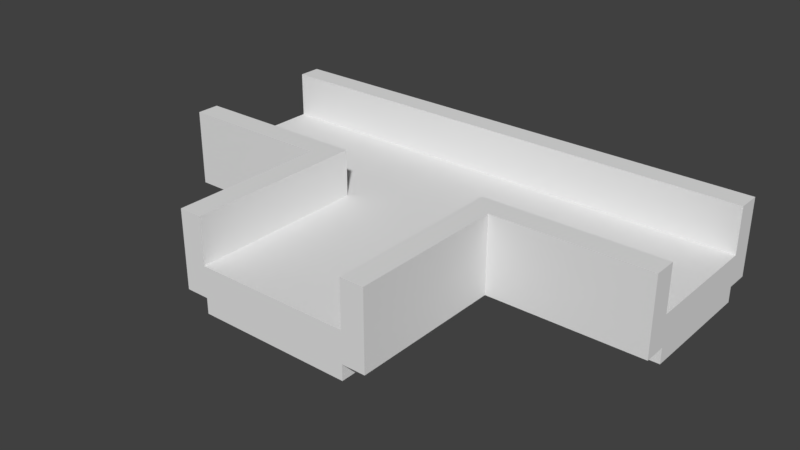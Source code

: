 # Source: path3.blend  (saved by Blender 2.79.0; exported with 4.5.12 LTS)
import bpy
from mathutils import Matrix  # noqa: F401  (used for matrix-valued properties, if any)

bpy.ops.wm.read_factory_settings(use_empty=True)
scene = bpy.context.scene
scene.name = 'Scene'

# ---- collections
col_collection_1 = bpy.data.collections.new('Collection 1'); scene.collection.children.link(col_collection_1)

# ---- materials (node trees are filled in below, after node groups)
mat_material = bpy.data.materials.new('Material')
mat_material.alpha_threshold = 0.0
mat_material.use_transparent_shadow = False
mat_material.roughness = 0.5
mat_material.line_color = (0.0, 0.0, 0.0, 1.0)

# ---- material node trees

# ---- world
world_world = bpy.data.worlds.new('World'); scene.world = world_world
world_world.color = (0.05088, 0.05088, 0.05088)
world_world.use_sun_shadow = False
world_world.sun_shadow_jitter_overblur = 0.0
world_world.cycles.sampling_method = 'MANUAL'

# ---- meshes
me_cube = bpy.data.meshes.new('Cube')
me_cube.from_pydata([(-2.5, 4.5, -1.0), (-3.25, 4.5, -1.0), (-2.5, 4.5, -1.5), (-2.5, 0.5, -1.5), (-3.25, 4.5, -1.5), (-7.5, 0.5, -1.5), (-7.5, 4.5, -1.5), (-3.25, 0.5, -1.5), (2.5, 0.5, -1.5), (2.5, 4.5, -1.5), (-8.25, 0.5, -1.0), (7.5, 0.5, -1.5), (7.5, 4.5, -1.5), (-8.25, -0.25, -1.0), (-3.25, 4.5, 5.96e-07), (-2.5, -4.5, -1.5), (-2.5, -4.5, 2.146e-06), (2.5, -4.5, -1.5), (-2.5, 5.25, -1.0), (-3.25, 5.25, -1.0), (-7.5, 5.25, -1.0), (-7.5, 5.25, -4.169e-06), (-2.5, 5.25, 1.166e-06), (2.5, 5.25, -1.0), (2.5, 5.25, 2.358e-06), (7.5, 5.25, 4.742e-06), (7.5, 5.25, -1.0), (-3.25, 5.25, 8.084e-07), (-8.25, 4.5, -1.0), (-8.25, 0.5, -1.5), (-8.25, 4.5, -1.5), (8.25, 5.25, -1.0), (8.25, 4.5, -1.0), (8.25, 4.5, -1.5), (-8.25, 5.25, -1.0), (-8.25, 5.25, -4.526e-06), (8.25, 0.5, -1.5), (8.25, 0.5, -1.0), (8.25, 5.25, 4.742e-06), (-7.5, -0.25, -1.0), (-7.5, -0.25, -4.336e-06), (-3.25, -0.25, -1.0), (7.5, -0.25, 4.619e-06), (8.25, -0.25, 4.619e-06), (2.5, -0.25, -1.5), (7.5, -0.25, -1.0), (-8.25, -0.25, -4.694e-06), (8.25, -0.25, -1.0), (-2.5, -0.25, 1.043e-06), (-2.5, -0.25, -1.5), (-3.25, -4.5, -1.0), (-3.25, -4.5, 1.967e-06), (-3.25, -0.25, 8.643e-07), (3.25, -0.25, -1.0), (3.25, -4.5, -1.0), (3.25, -4.5, 3.338e-06), (3.25, 0.5, -1.5), (3.25, 5.25, 2.537e-06), (3.25, 5.25, -1.0), (3.25, 4.5, -1.5), (3.25, -0.25, 2.414e-06), (8.25, -0.25, 1.5), (8.25, 0.5, 1.5), (7.5, 0.5, 1.5), (7.5, -0.25, 1.5), (8.25, 4.5, 1.5), (7.5, 4.5, 1.5), (-3.25, 0.5, 1.5), (-2.5, 0.5, 1.5), (-7.5, 0.5, 1.5), (2.5, -0.25, 1.5), (2.5, 0.5, 1.5), (-7.5, 4.5, 1.5), (-7.5, 5.25, 1.5), (3.25, 4.5, 1.5), (-3.25, 5.25, 1.5), (-3.25, 4.5, 1.5), (-2.5, 4.5, 1.5), (-2.5, 5.25, 1.5), (2.5, 4.5, 1.5), (-8.25, -0.25, 1.5), (-8.25, 0.5, 1.5), (-8.25, 4.5, 1.5), (3.25, 0.5, 1.5), (-2.5, -0.25, 1.5), (-2.5, -4.5, 1.5), (3.25, 5.25, 1.5), (7.5, 5.25, 1.5), (2.5, 5.25, 1.5), (-8.25, 5.25, 1.5), (8.25, 5.25, 1.5), (-7.5, -0.25, 1.5), (3.25, -0.25, 1.5), (-3.25, -0.25, 1.5), (-3.25, -4.5, 1.5), (3.25, -4.5, 1.5), (2.5, -4.5, 1.5), (2.5, -5.25, -1.0), (3.25, -5.25, -1.0), (-2.5, -5.25, -1.0), (-2.5, -5.25, -1.5), (2.5, -5.25, -1.5), (2.5, -5.25, 3.472e-06), (-3.25, -5.25, -1.0), (-2.5, -0.25, -1.0), (-3.25, -5.25, 2.101e-06), (-3.25, 0.5, -1.0), (3.25, -5.25, 3.472e-06), (-2.5, -5.25, 1.5), (-3.25, -5.25, 1.5), (3.25, -5.25, 1.5), (2.5, -5.25, 1.5), (-2.5, 0.5, -1.0), (2.5, 0.5, -1.0), (-7.5, 0.5, -1.0), (-7.5, 4.5, -1.0), (2.5, 4.5, -1.0), (3.25, 0.5, -1.0), (3.25, 4.5, -1.0), (7.5, 0.5, -1.0), (7.5, 4.5, -1.0), (-2.5, 0.5, 9.388e-07), (-2.5, 4.5, 9.388e-07), (-7.5, 0.5, -4.396e-06), (-7.5, 4.5, -4.396e-06), (-3.25, 0.5, 5.215e-07), (2.5, 0.5, 2.131e-06), (2.5, 4.5, 2.131e-06), (7.5, 0.5, 4.515e-06), (7.5, 4.5, 4.515e-06), (2.5, -4.5, 3.323e-06), (-8.25, 0.5, -4.753e-06), (-8.25, 4.5, -4.753e-06), (8.25, 0.5, 4.515e-06), (8.25, 4.5, 4.515e-06), (2.5, -0.25, 2.22e-06), (3.25, 4.5, 2.31e-06), (3.25, 0.5, 2.31e-06), (-2.5, -5.25, 2.265e-06)], [], [(21, 20, 34, 35), (60, 42, 64, 92), (2, 3, 7, 4), (4, 7, 5, 6), (11, 12, 33, 36), (129, 134, 65, 66), (123, 131, 81, 69), (3, 2, 9, 8), (133, 128, 63, 62), (8, 9, 59, 56), (135, 130, 96, 70), (95, 96, 111, 110), (3, 8, 44, 49), (23, 24, 57, 58), (18, 22, 24, 23), (22, 18, 19, 27), (19, 20, 21, 27), (48, 68, 84), (134, 32, 31, 38), (10, 28, 30, 29), (28, 10, 131, 132), (36, 33, 32, 37), (133, 37, 32, 134), (28, 132, 35, 34), (26, 25, 38, 31), (128, 137, 83, 63), (6, 5, 29, 30), (131, 10, 13, 46), (43, 133, 62, 61), (39, 41, 52, 40), (58, 57, 25, 26), (39, 40, 46, 13), (42, 60, 53, 45), (42, 45, 47, 43), (131, 46, 80, 81), (37, 133, 43, 47), (124, 14, 76, 72), (52, 41, 50), (14, 122, 77, 76), (55, 95, 107), (49, 44, 17, 15), (85, 94, 109, 108), (38, 25, 87, 90), (94, 105, 109), (53, 60, 54), (16, 85, 138), (127, 136, 74, 79), (46, 40, 91, 80), (56, 59, 12, 11), (68, 67, 93, 84), (62, 63, 64, 61), (77, 79, 88, 78), (72, 76, 75, 73), (76, 77, 78, 75), (79, 74, 86, 88), (87, 66, 65, 90), (72, 73, 89, 82), (63, 83, 92, 64), (67, 69, 91, 93), (69, 81, 80, 91), (70, 96, 95, 92), (85, 84, 93, 94), (86, 74, 66, 87), (92, 83, 71, 70), (22, 27, 75, 78), (132, 124, 72, 82), (121, 125, 67, 68), (55, 60, 92), (136, 129, 66, 74), (42, 43, 61, 64), (27, 21, 73, 75), (134, 38, 90, 65), (125, 123, 69, 67), (35, 132, 82, 89), (137, 126, 71, 83), (126, 135, 70, 71), (96, 130, 102, 111), (25, 57, 86, 87), (16, 48, 84, 85), (52, 51, 93), (40, 52, 93, 91), (122, 127, 79, 77), (57, 24, 88, 86), (21, 35, 89, 73), (24, 22, 78, 88), (99, 100, 101, 97), (138, 99, 97, 102), (102, 97, 98, 107), (99, 138, 105, 103), (41, 104, 99, 103, 50), (102, 107, 110, 111), (105, 138, 108, 109), (51, 50, 103), (15, 17, 101, 100), (54, 55, 98), (13, 10, 114, 39), (7, 106, 114, 5), (15, 100, 104, 49), (3, 49, 104, 112), (3, 112, 106, 7), (104, 41, 106, 112), (56, 117, 113, 8), (44, 8, 113, 101, 17), (54, 98, 97, 113, 53), (47, 45, 119, 37), (2, 0, 116, 9), (20, 19, 1, 115), (115, 28, 34, 20), (5, 114, 10, 29), (115, 6, 30, 28), (39, 114, 106, 41), (1, 19, 18, 0), (93, 51, 94), (1, 4, 6, 115), (105, 94, 51), (50, 51, 52), (103, 105, 51), (138, 85, 108), (104, 100, 99), (0, 2, 4, 1), (0, 18, 23, 116), (68, 48, 121), (116, 23, 58, 118), (9, 116, 118, 59), (101, 113, 97), (118, 58, 26, 120), (107, 95, 110), (117, 53, 113), (98, 55, 107), (117, 56, 11, 119), (92, 95, 55), (54, 60, 55), (59, 118, 120, 12), (12, 120, 32, 33), (119, 11, 36, 37), (119, 45, 53, 117), (120, 26, 31, 32), (122, 121, 126, 127), (126, 121, 48, 135), (129, 128, 133, 134), (127, 126, 137, 136), (125, 121, 122, 14), (125, 14, 124, 123), (123, 124, 132, 131), (135, 48, 16, 130), (136, 137, 128, 129), (130, 16, 138, 102)])
_uv = me_cube.uv_layers.new(name='UVMap')
_uv.uv.foreach_set('vector', [0.7368, 0.5625, 0.7719, 0.5625, 0.7719, 0.5893, 0.7368, 0.5893, 0.05263, 0.7946, 0.05263, 0.9464, 0.0, 0.9464, 4.183e-09, 0.7946, 1.171e-07, 0.3839, 0.1404, 0.3839, 0.1404, 0.4107, 1.506e-07, 0.4107, 1.506e-07, 0.4107, 0.1404, 0.4107, 0.1404, 0.5625, 1.673e-07, 0.5625, 0.1404, 0.02679, 0.0, 0.02679, 0.0, 6.812e-08, 0.1404, 0.0, 0.8246, 0.7679, 0.8246, 0.7946, 0.7719, 0.7946, 0.7719, 0.7679, 0.1754, 0.8214, 0.1754, 0.7946, 0.2281, 0.7946, 0.2281, 0.8214, 0.1404, 0.3839, 1.171e-07, 0.3839, 5.019e-08, 0.2054, 0.1404, 0.2054, 0.3333, 0.7946, 0.3333, 0.8214, 0.2807, 0.8214, 0.2807, 0.7946, 0.1404, 0.2054, 5.019e-08, 0.2054, 3.346e-08, 0.1786, 0.1404, 0.1786, 0.6053, 0.7679, 0.6053, 0.6161, 0.6579, 0.6161, 0.6579, 0.7679, 0.02632, 0.6161, 0.0, 0.6161, 0.0, 0.5893, 0.02632, 0.5893, 0.1404, 0.3839, 0.1404, 0.2054, 0.1667, 0.2054, 0.1667, 0.3839, 0.7719, 0.2054, 0.7368, 0.2054, 0.7368, 0.1786, 0.7719, 0.1786, 0.7719, 0.3839, 0.7368, 0.3839, 0.7368, 0.2054, 0.7719, 0.2054, 0.7368, 0.3839, 0.7719, 0.3839, 0.7719, 0.4107, 0.7368, 0.4107, 0.7719, 0.4107, 0.7719, 0.5625, 0.7368, 0.5625, 0.7368, 0.4107, 0.2281, 0.8214, 0.2807, 0.7946, 0.2807, 0.8214, 0.8772, 0.2321, 0.8421, 0.2321, 0.8421, 0.2054, 0.8772, 0.2054, 0.8421, 0.4286, 0.8421, 0.5714, 0.8246, 0.5714, 0.8246, 0.4286, 0.8421, 0.5714, 0.8421, 0.4286, 0.8772, 0.4286, 0.8772, 0.5714, 0.8246, 0.375, 0.8246, 0.2321, 0.8421, 0.2321, 0.8421, 0.375, 0.8772, 0.375, 0.8421, 0.375, 0.8421, 0.2321, 0.8772, 0.2321, 0.8421, 0.5714, 0.8772, 0.5714, 0.8772, 0.5982, 0.8421, 0.5982, 0.7719, 0.02679, 0.7368, 0.02679, 0.7368, 6.812e-08, 0.7719, 6.812e-08, 0.3333, 0.8214, 0.3333, 0.9732, 0.2807, 0.9732, 0.2807, 0.8214, 1.673e-07, 0.5625, 0.1404, 0.5625, 0.1404, 0.5893, 1.673e-07, 0.5893, 0.8772, 0.4286, 0.8421, 0.4286, 0.8421, 0.4018, 0.8772, 0.4018, 0.8772, 0.4018, 0.8772, 0.375, 0.9298, 0.375, 0.9298, 0.4018, 0.9123, 0.625, 0.9123, 0.7768, 0.8772, 0.7768, 0.8772, 0.625, 0.7719, 0.1786, 0.7368, 0.1786, 0.7368, 0.02679, 0.7719, 0.02679, 0.9123, 0.625, 0.8772, 0.625, 0.8772, 0.5982, 0.9123, 0.5982, 0.05263, 0.9464, 0.05263, 0.7946, 0.08772, 0.7946, 0.08772, 0.9464, 0.05263, 0.9464, 0.08772, 0.9464, 0.08772, 0.9732, 0.05263, 0.9732, 0.8772, 0.4286, 0.8772, 0.4018, 0.9298, 0.4018, 0.9298, 0.4286, 0.8421, 0.375, 0.8772, 0.375, 0.8772, 0.4018, 0.8421, 0.4018, 0.8246, 0.2321, 0.8246, 0.3839, 0.7719, 0.3839, 0.7719, 0.2321, 0.1404, 0.7946, 0.1754, 0.7946, 0.1754, 0.9464, 0.8246, 0.3839, 0.8246, 0.4107, 0.7719, 0.4107, 0.7719, 0.3839, 0.8772, 0.8036, 0.8246, 0.8036, 0.8772, 0.7768, 0.1667, 0.3839, 0.1667, 0.2054, 0.3158, 0.2054, 0.3158, 0.3839, 0.9737, 0.02679, 0.9474, 0.02679, 0.9474, 0.0, 0.9737, 0.0, 0.7368, 6.812e-08, 0.7368, 0.02679, 0.6842, 0.02679, 0.6842, 0.0, 0.08772, 0.9464, 0.1404, 0.9732, 0.08772, 0.9732, 0.9123, 0.9554, 0.8772, 0.9554, 0.9123, 0.8036, 0.2281, 0.9732, 0.2807, 0.9732, 0.2281, 1.0, 0.8246, 0.5893, 0.8246, 0.6161, 0.7719, 0.6161, 0.7719, 0.5893, 0.8772, 0.5982, 0.8772, 0.625, 0.8246, 0.625, 0.8246, 0.5982, 0.1404, 0.1786, 3.346e-08, 0.1786, 0.0, 0.02679, 0.1404, 0.02679, 0.9737, 0.2054, 0.9474, 0.2054, 0.9474, 0.1786, 0.9737, 0.1786, 0.2018, 0.7946, 0.1754, 0.7946, 0.1754, 0.7679, 0.2018, 0.7679, 0.9561, 0.5893, 0.9561, 0.4107, 0.9825, 0.4107, 0.9825, 0.5893, 0.9561, 0.7679, 0.9561, 0.6161, 0.9825, 0.6161, 0.9825, 0.7679, 0.9561, 0.6161, 0.9561, 0.5893, 0.9825, 0.5893, 0.9825, 0.6161, 0.9561, 0.4107, 0.9561, 0.3839, 0.9825, 0.3839, 0.9825, 0.4107, 0.9825, 0.2321, 0.9561, 0.2321, 0.9561, 0.2054, 0.9825, 0.2054, 0.9561, 0.7679, 0.9825, 0.7679, 0.9825, 0.7946, 0.9561, 0.7946, 0.1754, 0.7946, 0.02632, 0.7946, 0.02632, 0.7679, 0.1754, 0.7679, 0.9474, 0.2054, 0.7982, 0.2054, 0.7982, 0.1786, 0.9474, 0.1786, 0.7982, 0.2054, 0.7719, 0.2054, 0.7719, 0.1786, 0.7982, 0.1786, 6.692e-08, 0.7679, 0.0, 0.6161, 0.02632, 0.6161, 0.02632, 0.7679, 0.9737, 0.02679, 0.9737, 0.1786, 0.9474, 0.1786, 0.9474, 0.02679, 0.9825, 0.3839, 0.9561, 0.3839, 0.9561, 0.2321, 0.9825, 0.2321, 0.02632, 0.7679, 0.02632, 0.7946, 6.692e-08, 0.7946, 6.692e-08, 0.7679, 0.7368, 0.3839, 0.7368, 0.4107, 0.6842, 0.4107, 0.6842, 0.3839, 0.8246, 0.2054, 0.8246, 0.2321, 0.7719, 0.2321, 0.7719, 0.2054, 0.1754, 1.0, 0.1754, 0.9732, 0.2281, 0.9732, 0.2281, 1.0, 0.8772, 0.8036, 0.8772, 0.9554, 0.8246, 0.9554, 0.8246, 0.6161, 0.8246, 0.7679, 0.7719, 0.7679, 0.7719, 0.6161, 0.05263, 0.9464, 0.05263, 0.9732, 1.255e-08, 0.9732, 0.0, 0.9464, 0.7368, 0.4107, 0.7368, 0.5625, 0.6842, 0.5625, 0.6842, 0.4107, 0.8772, 0.2321, 0.8772, 0.2054, 0.9298, 0.2054, 0.9298, 0.2321, 0.1754, 0.9732, 0.1754, 0.8214, 0.2281, 0.8214, 0.2281, 0.9732, 0.8772, 0.5982, 0.8772, 0.5714, 0.9298, 0.5714, 0.9298, 0.5982, 0.3333, 0.9732, 0.3333, 1.0, 0.2807, 1.0, 0.2807, 0.9732, 0.6053, 0.7946, 0.6053, 0.7679, 0.6579, 0.7679, 0.6579, 0.7946, 0.6579, 0.6161, 0.6053, 0.6161, 0.6053, 0.5893, 0.6579, 0.5893, 0.7368, 0.02679, 0.7368, 0.1786, 0.6842, 0.1786, 0.6842, 0.02679, 0.2281, 0.9732, 0.2281, 0.8214, 0.2807, 0.8214, 0.2807, 0.9732, 0.1404, 0.7946, 0.1404, 0.9464, 0.08772, 0.7946, 0.8772, 0.625, 0.8772, 0.7768, 0.8246, 0.7768, 0.8246, 0.625, 0.8246, 0.4107, 0.8246, 0.5893, 0.7719, 0.5893, 0.7719, 0.4107, 0.7368, 0.1786, 0.7368, 0.2054, 0.6842, 0.2054, 0.6842, 0.1786, 0.7368, 0.5625, 0.7368, 0.5893, 0.6842, 0.5893, 0.6842, 0.5625, 0.7368, 0.2054, 0.7368, 0.3839, 0.6842, 0.3839, 0.6842, 0.2054, 0.7544, 0.6161, 0.7719, 0.6161, 0.7719, 0.7946, 0.7544, 0.7946, 0.7193, 0.6161, 0.7544, 0.6161, 0.7544, 0.7946, 0.7193, 0.7946, 0.7193, 0.7946, 0.7544, 0.7946, 0.7544, 0.8214, 0.7193, 0.8214, 0.7544, 0.6161, 0.7193, 0.6161, 0.7193, 0.5893, 0.7544, 0.5893, 0.5789, 0.6161, 0.6053, 0.6161, 0.6053, 0.7946, 0.5789, 0.7946, 0.5789, 0.7679, 0.7193, 0.7946, 0.7193, 0.8214, 0.6667, 0.8214, 0.6667, 0.7946, 0.7193, 0.5893, 0.7193, 0.6161, 0.6667, 0.6161, 0.6667, 0.5893, 0.1404, 0.9464, 0.1754, 0.9464, 0.1754, 0.9732, 0.3158, 0.3839, 0.3158, 0.2054, 0.3421, 0.2054, 0.3421, 0.3839, 0.9123, 0.8036, 0.8772, 0.8036, 0.9123, 0.7768, 0.4035, 0.6161, 0.4035, 0.5893, 0.4298, 0.5893, 0.4298, 0.6161, 0.3684, 0.9732, 0.3509, 0.9732, 0.3509, 0.8214, 0.3684, 0.8214, 0.3684, 0.8214, 0.3684, 0.7946, 0.386, 0.9732, 0.3684, 0.9732, 0.3684, 1.0, 0.3684, 0.9732, 0.386, 0.9732, 0.386, 1.0, 0.3684, 1.0, 0.3509, 1.0, 0.3509, 0.9732, 0.3684, 0.9732, 0.6053, 0.6161, 0.5789, 0.6161, 0.5789, 0.5893, 0.6053, 0.5893, 0.9298, 0.625, 0.9123, 0.625, 0.9123, 0.5982, 0.9298, 0.5982, 0.3509, 0.9732, 0.3509, 1.0, 0.3333, 1.0, 0.3509, 0.7946, 0.3509, 0.8214, 0.2281, 0.6161, 0.2018, 0.6161, 0.2018, 0.5893, 0.4035, 0.5893, 0.3772, 0.6161, 0.3772, 0.7946, 0.3772, 0.7679, 0.4035, 0.7679, 0.4035, 0.7946, 1.0, 0.5893, 0.9825, 0.5893, 0.9825, 0.4107, 1.0, 0.4107, 0.9561, 0.2321, 0.9561, 0.3839, 0.9298, 0.3839, 0.9298, 0.2321, 0.9298, 0.2321, 0.9298, 0.2054, 0.9561, 0.2054, 0.9561, 0.2321, 0.3684, 0.8214, 0.3509, 0.8214, 0.3509, 0.7946, 0.3684, 0.7946, 0.9825, 0.7679, 1.0, 0.7679, 1.0, 0.7946, 0.9825, 0.7946, 0.4298, 0.6161, 0.4298, 0.5893, 0.5789, 0.5893, 0.5789, 0.6161, 0.9298, 0.3839, 0.9561, 0.3839, 0.9561, 0.4107, 0.9298, 0.4107, 0.08772, 0.7946, 0.1404, 0.9464, 0.08772, 0.9464, 0.9825, 0.6161, 1.0, 0.6161, 1.0, 0.7679, 0.9825, 0.7679, 0.1404, 0.9732, 0.08772, 0.9464, 0.1404, 0.9464, 0.1754, 0.9464, 0.1404, 0.9464, 0.1404, 0.7946, 0.1754, 0.9732, 0.1404, 0.9732, 0.1404, 0.9464, 0.2281, 1.0, 0.2807, 0.9732, 0.2807, 1.0, 0.386, 0.9732, 0.3684, 0.7946, 0.386, 0.7946, 0.9825, 0.5893, 1.0, 0.5893, 1.0, 0.6161, 0.9825, 0.6161, 0.9298, 0.4107, 0.9561, 0.4107, 0.9561, 0.5893, 0.9298, 0.5893, 0.2807, 0.7946, 0.2281, 0.8214, 0.2281, 0.7946, 0.9298, 0.5893, 0.9561, 0.5893, 0.9561, 0.6161, 0.9298, 0.6161, 1.0, 0.4107, 0.9825, 0.4107, 0.9825, 0.3839, 1.0, 0.3839, 0.3509, 0.7946, 0.3333, 1.0, 0.3333, 0.7946, 0.9298, 0.6161, 0.9561, 0.6161, 0.9561, 0.7679, 0.9298, 0.7679, 0.8772, 0.7768, 0.8246, 0.8036, 0.8246, 0.7768, 0.4035, 0.6161, 0.3772, 0.6161, 0.4035, 0.5893, 0.9123, 0.7768, 0.8772, 0.8036, 0.8772, 0.7768, 0.9123, 0.625, 0.9298, 0.625, 0.9298, 0.7768, 0.9123, 0.7768, 0.8246, 0.9554, 0.8246, 0.8036, 0.8772, 0.8036, 0.9123, 0.8036, 0.8772, 0.9554, 0.8772, 0.8036, 1.0, 0.3839, 0.9825, 0.3839, 0.9825, 0.2321, 1.0, 0.2321, 1.0, 0.2321, 0.9825, 0.2321, 0.9825, 0.2054, 1.0, 0.2054, 0.9123, 0.7768, 0.9298, 0.7768, 0.9298, 0.8036, 0.9123, 0.8036, 0.4035, 0.7679, 0.3772, 0.7679, 0.3772, 0.6161, 0.4035, 0.6161, 0.9298, 0.7679, 0.9561, 0.7679, 0.9561, 0.7946, 0.9298, 0.7946, 0.3421, 0.2054, 0.4825, 0.2054, 0.4825, 0.3839, 0.3421, 0.3839, 0.4825, 0.3839, 0.4825, 0.2054, 0.5088, 0.2054, 0.5088, 0.3839, 0.3421, 0.5625, 0.4825, 0.5625, 0.4825, 0.5893, 0.3421, 0.5893, 0.3421, 0.3839, 0.4825, 0.3839, 0.4825, 0.4107, 0.3421, 0.4107, 0.4825, 0.1786, 0.4825, 0.2054, 0.3421, 0.2054, 0.3421, 0.1786, 0.4825, 0.1786, 0.3421, 0.1786, 0.3421, 0.02679, 0.4825, 0.02679, 0.4825, 0.02679, 0.3421, 0.02679, 0.3421, 0.0, 0.4825, 0.0, 0.5088, 0.3839, 0.5088, 0.2054, 0.6579, 0.2054, 0.6579, 0.3839, 0.3421, 0.4107, 0.4825, 0.4107, 0.4825, 0.5625, 0.3421, 0.5625, 0.6579, 0.3839, 0.6579, 0.2054, 0.6842, 0.2054, 0.6842, 0.3839])
me_cube.materials.append(mat_material)
me_cube.use_remesh_preserve_volume = False
me_cube.use_remesh_preserve_attributes = False
me_cube.use_mirror_vertex_groups = False
me_cube.update()

# ---- objects
ob_cube = bpy.data.objects.new('Cube', me_cube)

# ---- transforms, parenting, visibility, modifiers, constraints
ob_cube.location = (1.857, -1.143, 0.5)
ob_cube.lock_rotations_4d = False
ob_cube.empty_display_type = 'ARROWS'
ob_cube.lineart.crease_threshold = 0.0

# ---- collection membership
col_collection_1.objects.link(ob_cube)

# ---- scene / render settings (as saved in the file)
scene.frame_start = 1; scene.frame_end = 250; scene.frame_set(1)
scene.render.engine = 'BLENDER_EEVEE_NEXT'
scene.render.resolution_percentage = 50
scene.render.dither_intensity = 0.0
scene.cycles.use_denoising = False
scene.cycles.samples = 128
scene.cycles.sampling_pattern = 'TABULATED_SOBOL'
scene.cycles.use_adaptive_sampling = False
scene.cycles.use_light_tree = False
scene.cycles.blur_glossy = 0.0
scene.cycles.sample_clamp_indirect = 0.0
scene.view_settings.view_transform = 'Standard'
bpy.context.view_layer.update()

# ---- added for rendering (the .blend has no active camera and no usable light): camera, sun
cam_auto = bpy.data.cameras.new('AutoCamera')
cam_auto.lens = 50.0
cam_auto.sensor_width = 36.0
cam_auto.clip_end = 1000.0
ob_auto_camera = bpy.data.objects.new('AutoCamera', cam_auto)
scene.collection.objects.link(ob_auto_camera)
ob_auto_camera.location = (20.164, -23.1111, 15.1455)
ob_auto_camera.rotation_euler = (1.09748, -7.21219e-08, 0.694738)
scene.camera = ob_auto_camera
light_auto_sun = bpy.data.lights.new('AutoSun', 'SUN')
light_auto_sun.energy = 3.0
light_auto_sun.angle = 0.0523599
ob_auto_sun = bpy.data.objects.new('AutoSun', light_auto_sun)
scene.collection.objects.link(ob_auto_sun)
ob_auto_sun.rotation_euler = (0.872665, 0.174533, 0.523599)
bpy.context.view_layer.update()
